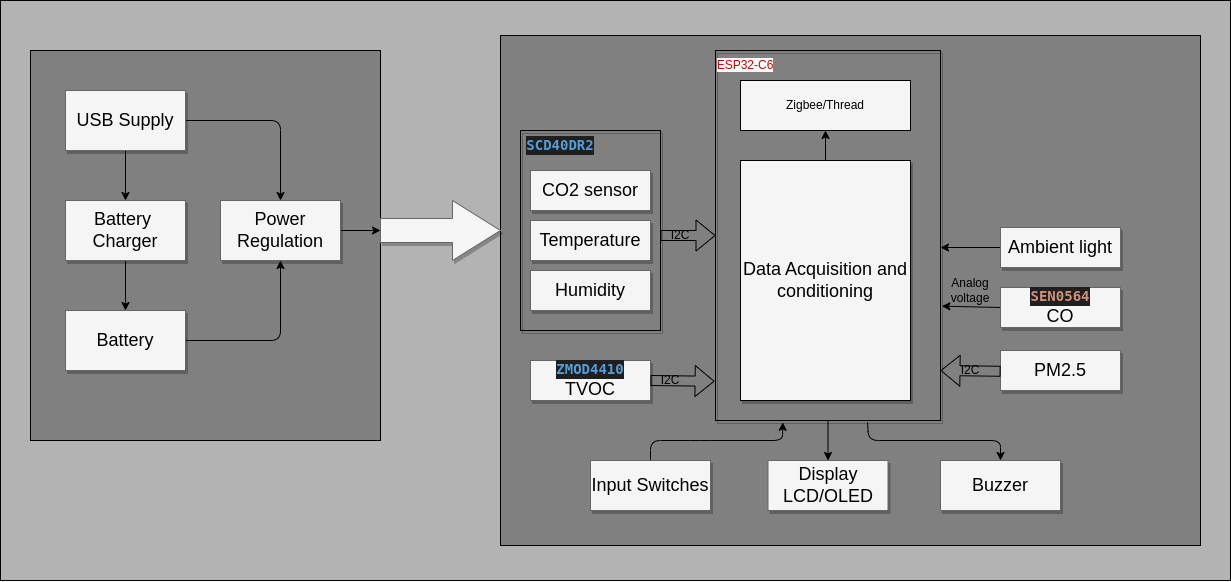

The diagram above was exported from draw.io. Its source (the exported page's mxGraphModel, read from the mxfile embedded in the PNG):
<mxGraphModel dx="1663" dy="1150" grid="1" gridSize="10" guides="1" tooltips="1" connect="1" arrows="1" fold="1" page="1" pageScale="1" pageWidth="850" pageHeight="1100" math="0" shadow="0">
  <root>
    <mxCell id="0" />
    <mxCell id="1" parent="0" />
    <mxCell id="2" value="" style="rounded=0;whiteSpace=wrap;html=1;fillColor=#B3B3B3;" vertex="1" parent="1">
      <mxGeometry x="-440" y="190" width="1230" height="580" as="geometry" />
    </mxCell>
    <mxCell id="3" value="" style="rounded=0;whiteSpace=wrap;html=1;fillColor=#808080;" vertex="1" parent="1">
      <mxGeometry x="60" y="225" width="700" height="510" as="geometry" />
    </mxCell>
    <mxCell id="5" style="edgeStyle=none;html=1;exitX=0.5;exitY=1;exitDx=0;exitDy=0;fontColor=#000000;entryX=0.5;entryY=0;entryDx=0;entryDy=0;" edge="1" parent="1" source="38" target="34">
      <mxGeometry relative="1" as="geometry" />
    </mxCell>
    <mxCell id="6" value="" style="edgeStyle=none;html=1;" edge="1" parent="1" source="8" target="14">
      <mxGeometry relative="1" as="geometry" />
    </mxCell>
    <mxCell id="7" style="edgeStyle=none;html=1;exitX=0.5;exitY=0;exitDx=0;exitDy=0;entryX=0.299;entryY=1.005;entryDx=0;entryDy=0;entryPerimeter=0;" edge="1" parent="1" source="37" target="38">
      <mxGeometry relative="1" as="geometry">
        <Array as="points">
          <mxPoint x="210" y="630" />
          <mxPoint x="260" y="630" />
          <mxPoint x="342" y="630" />
        </Array>
      </mxGeometry>
    </mxCell>
    <mxCell id="8" value="&lt;font color=&quot;#000000&quot;&gt;Data Acquisition and conditioning&lt;/font&gt;" style="whiteSpace=wrap;html=1;shadow=1;fontSize=18;fillColor=#f5f5f5;strokeColor=#000000;" vertex="1" parent="1">
      <mxGeometry x="300" y="350" width="170" height="240" as="geometry" />
    </mxCell>
    <mxCell id="9" value="&lt;font color=&quot;#000000&quot;&gt;Humidity&lt;/font&gt;" style="whiteSpace=wrap;html=1;shadow=1;fontSize=18;fillColor=#f5f5f5;strokeColor=#666666;" vertex="1" parent="1">
      <mxGeometry x="90" y="460" width="120" height="40" as="geometry" />
    </mxCell>
    <mxCell id="11" value="&lt;font color=&quot;#000000&quot;&gt;CO2 sensor&lt;br&gt;&lt;/font&gt;" style="whiteSpace=wrap;html=1;shadow=1;fontSize=18;fillColor=#f5f5f5;strokeColor=#666666;" vertex="1" parent="1">
      <mxGeometry x="90" y="360" width="120" height="40" as="geometry" />
    </mxCell>
    <mxCell id="13" value="&lt;div style=&quot;color: rgb(204, 204, 204); background-color: rgb(31, 31, 31); font-family: &amp;quot;Droid Sans Mono&amp;quot;, &amp;quot;monospace&amp;quot;, monospace; font-size: 14px; line-height: 19px;&quot;&gt;&lt;span style=&quot;color: #569cd6;font-weight: bold;&quot;&gt;ZMOD4410&lt;/span&gt;&lt;/div&gt;&lt;font color=&quot;#000000&quot;&gt;TVOC&lt;/font&gt;" style="whiteSpace=wrap;html=1;shadow=1;fontSize=18;fillColor=#f5f5f5;strokeColor=#666666;" vertex="1" parent="1">
      <mxGeometry x="90" y="550" width="120" height="40" as="geometry" />
    </mxCell>
    <mxCell id="14" value="&lt;font color=&quot;#000000&quot;&gt;Zigbee/Thread&lt;/font&gt;" style="rounded=0;whiteSpace=wrap;html=1;fillColor=#F5F5F5;strokeColor=#000000;" vertex="1" parent="1">
      <mxGeometry x="300" y="270" width="170" height="50" as="geometry" />
    </mxCell>
    <mxCell id="16" value="&lt;font color=&quot;#000000&quot;&gt;PM2.5&lt;/font&gt;" style="whiteSpace=wrap;html=1;shadow=1;fontSize=18;fillColor=#f5f5f5;strokeColor=#666666;" vertex="1" parent="1">
      <mxGeometry x="560" y="540" width="120" height="40" as="geometry" />
    </mxCell>
    <mxCell id="18" value="&lt;font color=&quot;#000000&quot;&gt;Temperature&lt;/font&gt;" style="whiteSpace=wrap;html=1;shadow=1;fontSize=18;fillColor=#f5f5f5;strokeColor=#666666;" vertex="1" parent="1">
      <mxGeometry x="90" y="410" width="120" height="40" as="geometry" />
    </mxCell>
    <mxCell id="19" value="" style="rounded=0;whiteSpace=wrap;html=1;fillColor=#808080;" vertex="1" parent="1">
      <mxGeometry x="-410" y="240" width="350" height="390" as="geometry" />
    </mxCell>
    <mxCell id="20" value="" style="edgeStyle=none;html=1;" edge="1" parent="1" source="22" target="26">
      <mxGeometry relative="1" as="geometry" />
    </mxCell>
    <mxCell id="21" style="edgeStyle=none;html=1;exitX=1;exitY=0.5;exitDx=0;exitDy=0;entryX=0.5;entryY=0;entryDx=0;entryDy=0;" edge="1" parent="1" source="22" target="28">
      <mxGeometry relative="1" as="geometry">
        <Array as="points">
          <mxPoint x="-160" y="310" />
        </Array>
      </mxGeometry>
    </mxCell>
    <mxCell id="22" value="&lt;font color=&quot;#000000&quot;&gt;USB Supply&lt;/font&gt;" style="whiteSpace=wrap;html=1;shadow=1;fontSize=18;fillColor=#f5f5f5;strokeColor=#666666;" vertex="1" parent="1">
      <mxGeometry x="-375" y="280" width="120" height="60" as="geometry" />
    </mxCell>
    <mxCell id="23" style="edgeStyle=none;html=1;exitX=1;exitY=0.5;exitDx=0;exitDy=0;entryX=0.5;entryY=1;entryDx=0;entryDy=0;" edge="1" parent="1" source="24" target="28">
      <mxGeometry relative="1" as="geometry">
        <Array as="points">
          <mxPoint x="-160" y="530" />
        </Array>
      </mxGeometry>
    </mxCell>
    <mxCell id="24" value="&lt;font color=&quot;#000000&quot;&gt;Battery&lt;/font&gt;" style="whiteSpace=wrap;html=1;shadow=1;fontSize=18;fillColor=#f5f5f5;strokeColor=#666666;" vertex="1" parent="1">
      <mxGeometry x="-375" y="500" width="120" height="60" as="geometry" />
    </mxCell>
    <mxCell id="25" value="" style="edgeStyle=none;html=1;" edge="1" parent="1" source="26" target="24">
      <mxGeometry relative="1" as="geometry" />
    </mxCell>
    <mxCell id="26" value="&lt;font color=&quot;#000000&quot;&gt;Battery&amp;nbsp;&lt;br&gt;Charger&lt;br&gt;&lt;/font&gt;" style="whiteSpace=wrap;html=1;shadow=1;fontSize=18;fillColor=#f5f5f5;strokeColor=#666666;" vertex="1" parent="1">
      <mxGeometry x="-375" y="390" width="120" height="60" as="geometry" />
    </mxCell>
    <mxCell id="27" value="" style="edgeStyle=none;html=1;" edge="1" parent="1" source="28" target="29">
      <mxGeometry relative="1" as="geometry" />
    </mxCell>
    <mxCell id="28" value="&lt;font color=&quot;#000000&quot;&gt;Power Regulation&lt;/font&gt;" style="whiteSpace=wrap;html=1;shadow=1;fontSize=18;fillColor=#f5f5f5;strokeColor=#666666;" vertex="1" parent="1">
      <mxGeometry x="-220" y="390" width="120" height="60" as="geometry" />
    </mxCell>
    <mxCell id="29" value="" style="shape=singleArrow;whiteSpace=wrap;html=1;arrowWidth=0.4;arrowSize=0.4;fontSize=18;fillColor=#f5f5f5;strokeColor=#666666;shadow=1;" vertex="1" parent="1">
      <mxGeometry x="-60" y="390" width="120" height="60" as="geometry" />
    </mxCell>
    <mxCell id="30" style="edgeStyle=none;html=1;exitX=0;exitY=0.5;exitDx=0;exitDy=0;fontColor=#000000;" edge="1" parent="1" source="31">
      <mxGeometry relative="1" as="geometry">
        <mxPoint x="500" y="437" as="targetPoint" />
      </mxGeometry>
    </mxCell>
    <mxCell id="31" value="&lt;font color=&quot;#000000&quot;&gt;Ambient light&lt;/font&gt;" style="whiteSpace=wrap;html=1;shadow=1;fontSize=18;fillColor=#f5f5f5;strokeColor=#666666;" vertex="1" parent="1">
      <mxGeometry x="560" y="417" width="120" height="40" as="geometry" />
    </mxCell>
    <mxCell id="32" style="edgeStyle=none;html=1;exitX=0;exitY=0.5;exitDx=0;exitDy=0;entryX=1.006;entryY=0.691;entryDx=0;entryDy=0;entryPerimeter=0;" edge="1" parent="1" source="33" target="38">
      <mxGeometry relative="1" as="geometry" />
    </mxCell>
    <mxCell id="33" value="&lt;div style=&quot;color: rgb(204, 204, 204); background-color: rgb(31, 31, 31); font-family: &amp;quot;Droid Sans Mono&amp;quot;, &amp;quot;monospace&amp;quot;, monospace; font-size: 14px; line-height: 19px;&quot;&gt;&lt;span style=&quot;color: #ce9178;font-weight: bold;&quot;&gt;SEN0564&lt;/span&gt;&lt;/div&gt;&lt;font color=&quot;#000000&quot;&gt;CO&lt;/font&gt;" style="whiteSpace=wrap;html=1;shadow=1;fontSize=18;fillColor=#f5f5f5;strokeColor=#666666;" vertex="1" parent="1">
      <mxGeometry x="560" y="477" width="120" height="40" as="geometry" />
    </mxCell>
    <mxCell id="34" value="&lt;font color=&quot;#000000&quot;&gt;Display&lt;br&gt;LCD/OLED&lt;br&gt;&lt;/font&gt;" style="whiteSpace=wrap;html=1;shadow=1;fontSize=18;fillColor=#f5f5f5;strokeColor=#666666;" vertex="1" parent="1">
      <mxGeometry x="327.5" y="650" width="120" height="50" as="geometry" />
    </mxCell>
    <mxCell id="35" style="edgeStyle=none;html=1;exitX=0.676;exitY=1.005;exitDx=0;exitDy=0;entryX=0.5;entryY=0;entryDx=0;entryDy=0;fontColor=#000000;exitPerimeter=0;" edge="1" parent="1" source="38" target="36">
      <mxGeometry relative="1" as="geometry">
        <Array as="points">
          <mxPoint x="428" y="630" />
          <mxPoint x="560" y="630" />
        </Array>
      </mxGeometry>
    </mxCell>
    <mxCell id="36" value="&lt;font color=&quot;#000000&quot;&gt;Buzzer&lt;br&gt;&lt;/font&gt;" style="whiteSpace=wrap;html=1;shadow=1;fontSize=18;fillColor=#f5f5f5;strokeColor=#666666;" vertex="1" parent="1">
      <mxGeometry x="500" y="650" width="120" height="50" as="geometry" />
    </mxCell>
    <mxCell id="37" value="&lt;font color=&quot;#000000&quot;&gt;Input Switches&lt;br&gt;&lt;/font&gt;" style="whiteSpace=wrap;html=1;shadow=1;fontSize=18;fillColor=#f5f5f5;strokeColor=#666666;" vertex="1" parent="1">
      <mxGeometry x="150" y="650" width="120" height="50" as="geometry" />
    </mxCell>
    <mxCell id="38" value="" style="whiteSpace=wrap;html=1;shadow=1;fontSize=18;fillColor=none;strokeColor=#000000;" vertex="1" parent="1">
      <mxGeometry x="275" y="240" width="225" height="370" as="geometry" />
    </mxCell>
    <mxCell id="39" value="&lt;font color=&quot;#cc0000&quot; style=&quot;background-color: rgb(255, 255, 255);&quot;&gt;ESP32-C6&lt;/font&gt;" style="text;html=1;strokeColor=none;fillColor=none;align=center;verticalAlign=middle;whiteSpace=wrap;rounded=0;" vertex="1" parent="1">
      <mxGeometry x="275" y="240" width="60" height="30" as="geometry" />
    </mxCell>
    <mxCell id="40" value="" style="whiteSpace=wrap;html=1;shadow=1;fontSize=18;fillColor=none;strokeColor=#000000;" vertex="1" parent="1">
      <mxGeometry x="80" y="320" width="140" height="200" as="geometry" />
    </mxCell>
    <mxCell id="41" value="&lt;div style=&quot;color: rgb(204, 204, 204); background-color: rgb(31, 31, 31); font-family: &amp;quot;Droid Sans Mono&amp;quot;, &amp;quot;monospace&amp;quot;, monospace; font-size: 14px; line-height: 19px;&quot;&gt;&lt;span style=&quot;color: #569cd6;font-weight: bold;&quot;&gt;SCD40DR2&lt;/span&gt;&lt;/div&gt;" style="text;html=1;strokeColor=none;fillColor=none;align=center;verticalAlign=middle;whiteSpace=wrap;rounded=0;labelBackgroundColor=#FFFFFF;fontColor=#CC0000;" vertex="1" parent="1">
      <mxGeometry x="90" y="320" width="60" height="30" as="geometry" />
    </mxCell>
    <mxCell id="43" value="" style="shape=flexArrow;endArrow=classic;html=1;fontColor=#CC0000;entryX=0;entryY=0.5;entryDx=0;entryDy=0;exitX=0;exitY=0.5;exitDx=0;exitDy=0;fillColor=none;startArrow=none;" edge="1" parent="1" source="46" target="38">
      <mxGeometry width="50" height="50" relative="1" as="geometry">
        <mxPoint x="220" y="430" as="sourcePoint" />
        <mxPoint x="270" y="380" as="targetPoint" />
      </mxGeometry>
    </mxCell>
    <mxCell id="47" value="" style="shape=flexArrow;endArrow=none;html=1;fontColor=#CC0000;entryX=0;entryY=0.5;entryDx=0;entryDy=0;exitX=1;exitY=0.525;exitDx=0;exitDy=0;exitPerimeter=0;fillColor=none;" edge="1" parent="1" source="40" target="46">
      <mxGeometry width="50" height="50" relative="1" as="geometry">
        <mxPoint x="220" y="425" as="sourcePoint" />
        <mxPoint x="275" y="425" as="targetPoint" />
      </mxGeometry>
    </mxCell>
    <mxCell id="46" value="I2C" style="text;html=1;strokeColor=none;fillColor=none;align=center;verticalAlign=middle;whiteSpace=wrap;rounded=0;shadow=1;labelBackgroundColor=none;fontColor=#000000;" vertex="1" parent="1">
      <mxGeometry x="220" y="415" width="40" height="20" as="geometry" />
    </mxCell>
    <mxCell id="49" value="" style="shape=flexArrow;endArrow=classic;html=1;fontColor=#CC0000;entryX=-0.004;entryY=0.894;entryDx=0;entryDy=0;exitX=0;exitY=0.5;exitDx=0;exitDy=0;fillColor=none;startArrow=none;entryPerimeter=0;" edge="1" parent="1" source="50" target="38">
      <mxGeometry width="50" height="50" relative="1" as="geometry">
        <mxPoint x="210" y="575" as="sourcePoint" />
        <mxPoint x="265" y="569.9999999999999" as="targetPoint" />
      </mxGeometry>
    </mxCell>
    <mxCell id="50" value="I2C" style="text;html=1;strokeColor=none;fillColor=none;align=center;verticalAlign=middle;whiteSpace=wrap;rounded=0;shadow=1;labelBackgroundColor=none;fontColor=#000000;" vertex="1" parent="1">
      <mxGeometry x="210" y="560" width="40" height="20" as="geometry" />
    </mxCell>
    <mxCell id="51" value="I2C" style="text;html=1;strokeColor=none;fillColor=none;align=center;verticalAlign=middle;whiteSpace=wrap;rounded=0;shadow=1;labelBackgroundColor=none;fontColor=#000000;" vertex="1" parent="1">
      <mxGeometry x="510" y="550" width="40" height="20" as="geometry" />
    </mxCell>
    <mxCell id="52" value="" style="shape=flexArrow;endArrow=classic;html=1;fontColor=#CC0000;exitX=0;exitY=0.5;exitDx=0;exitDy=0;fillColor=none;startArrow=none;" edge="1" parent="1">
      <mxGeometry width="50" height="50" relative="1" as="geometry">
        <mxPoint x="560.0999999999999" y="560.78" as="sourcePoint" />
        <mxPoint x="500" y="560" as="targetPoint" />
      </mxGeometry>
    </mxCell>
    <mxCell id="54" value="Analog voltage" style="text;html=1;strokeColor=none;fillColor=none;align=center;verticalAlign=middle;whiteSpace=wrap;rounded=0;shadow=1;labelBackgroundColor=none;fontColor=#000000;" vertex="1" parent="1">
      <mxGeometry x="500" y="465" width="60" height="30" as="geometry" />
    </mxCell>
  </root>
</mxGraphModel>